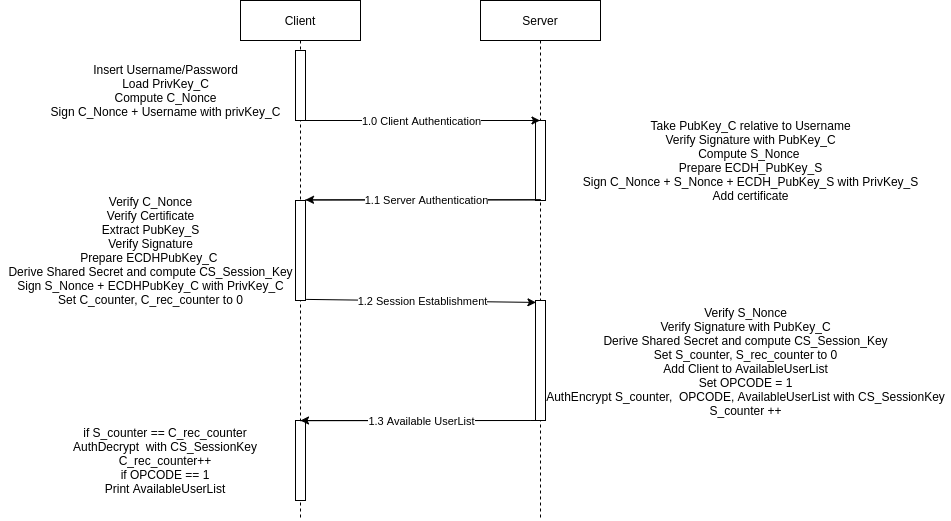

The diagram above was exported from draw.io. Its source (the exported page's mxGraphModel, read from the mxfile embedded in the PNG):
<mxGraphModel dx="2205" dy="713" grid="1" gridSize="10" guides="1" tooltips="1" connect="1" arrows="1" fold="1" page="1" pageScale="1" pageWidth="850" pageHeight="1100" math="0" shadow="0">
  <root>
    <mxCell id="0" />
    <mxCell id="1" parent="0" />
    <mxCell id="3nuBFxr9cyL0pnOWT2aG-1" value="Client" style="shape=umlLifeline;perimeter=lifelinePerimeter;container=1;collapsible=0;recursiveResize=0;rounded=0;shadow=0;strokeWidth=1;" parent="1" vertex="1">
      <mxGeometry x="80" y="40" width="120" height="520" as="geometry" />
    </mxCell>
    <mxCell id="1zj3aGGyjTnXeS0juYns-15" value="" style="html=1;points=[];perimeter=orthogonalPerimeter;" parent="1" vertex="1">
      <mxGeometry x="135" y="240" width="10" height="100" as="geometry" />
    </mxCell>
    <mxCell id="3nuBFxr9cyL0pnOWT2aG-5" value="Server" style="shape=umlLifeline;perimeter=lifelinePerimeter;container=1;collapsible=0;recursiveResize=0;rounded=0;shadow=0;strokeWidth=1;" parent="1" vertex="1">
      <mxGeometry x="320" y="40" width="120" height="520" as="geometry" />
    </mxCell>
    <mxCell id="1zj3aGGyjTnXeS0juYns-12" value="" style="html=1;points=[];perimeter=orthogonalPerimeter;" parent="1" vertex="1">
      <mxGeometry x="375" y="160" width="10" height="80" as="geometry" />
    </mxCell>
    <mxCell id="1zj3aGGyjTnXeS0juYns-14" value="&lt;div&gt;Take PubKey_C relative to Username&lt;br&gt;&lt;/div&gt;&lt;div&gt;Verify Signature with PubKey_C&lt;br&gt;&lt;/div&gt;&lt;div&gt;Compute S_Nonce &lt;br&gt;&lt;/div&gt;&lt;div&gt;Prepare ECDH_PubKey_S&lt;/div&gt;&lt;div&gt;Sign C_Nonce + S_Nonce + ECDH_PubKey_S with PrivKey_S&lt;br&gt;&lt;/div&gt;&lt;div&gt;Add certificate&lt;/div&gt;" style="text;html=1;align=center;verticalAlign=middle;resizable=0;points=[];autosize=1;strokeColor=none;" parent="1" vertex="1">
      <mxGeometry x="415" y="155" width="350" height="90" as="geometry" />
    </mxCell>
    <mxCell id="1zj3aGGyjTnXeS0juYns-6" value="" style="endArrow=classic;html=1;" parent="1" target="3nuBFxr9cyL0pnOWT2aG-5" edge="1">
      <mxGeometry relative="1" as="geometry">
        <mxPoint x="140" y="160" as="sourcePoint" />
        <mxPoint x="240" y="160" as="targetPoint" />
      </mxGeometry>
    </mxCell>
    <mxCell id="1zj3aGGyjTnXeS0juYns-7" value="1.0 Client Authentication" style="edgeLabel;resizable=0;html=1;align=center;verticalAlign=middle;" parent="1zj3aGGyjTnXeS0juYns-6" connectable="0" vertex="1">
      <mxGeometry relative="1" as="geometry" />
    </mxCell>
    <mxCell id="1zj3aGGyjTnXeS0juYns-8" value="" style="endArrow=classic;html=1;" parent="1" edge="1">
      <mxGeometry relative="1" as="geometry">
        <mxPoint x="145" y="239.51" as="sourcePoint" />
        <mxPoint x="145" y="239.31" as="targetPoint" />
        <Array as="points">
          <mxPoint x="385" y="239.31" />
        </Array>
      </mxGeometry>
    </mxCell>
    <object label="1.1 Server Authentication" id="1zj3aGGyjTnXeS0juYns-9">
      <mxCell style="edgeLabel;resizable=0;html=1;align=center;verticalAlign=middle;" parent="1zj3aGGyjTnXeS0juYns-8" connectable="0" vertex="1">
        <mxGeometry relative="1" as="geometry">
          <mxPoint x="-120" as="offset" />
        </mxGeometry>
      </mxCell>
    </object>
    <mxCell id="1zj3aGGyjTnXeS0juYns-16" value="&lt;div&gt;Verify C_Nonce&lt;/div&gt;&lt;div&gt;Verify Certificate&lt;/div&gt;&lt;div&gt;Extract PubKey_S&lt;br&gt;&lt;/div&gt;&lt;div&gt;Verify Signature&lt;/div&gt;&lt;div&gt;Prepare ECDHPubKey_C &lt;br&gt;&lt;/div&gt;&lt;div&gt;Derive Shared Secret and compute CS_Session_Key&lt;br&gt;&lt;/div&gt;&lt;div&gt;Sign S_Nonce + ECDHPubKey_C with PrivKey_C&lt;/div&gt;&lt;div&gt;&lt;div&gt;Set C_counter, C_rec_counter to 0&lt;/div&gt;&lt;/div&gt;" style="text;html=1;align=center;verticalAlign=middle;resizable=0;points=[];autosize=1;strokeColor=none;" parent="1" vertex="1">
      <mxGeometry x="-160" y="230" width="300" height="120" as="geometry" />
    </mxCell>
    <mxCell id="1zj3aGGyjTnXeS0juYns-18" value="" style="html=1;points=[];perimeter=orthogonalPerimeter;" parent="1" vertex="1">
      <mxGeometry x="375" y="340" width="10" height="120" as="geometry" />
    </mxCell>
    <mxCell id="1zj3aGGyjTnXeS0juYns-19" value="" style="endArrow=classic;html=1;exitX=1.071;exitY=0.989;exitDx=0;exitDy=0;exitPerimeter=0;entryX=0.043;entryY=0.016;entryDx=0;entryDy=0;entryPerimeter=0;" parent="1" source="1zj3aGGyjTnXeS0juYns-15" target="1zj3aGGyjTnXeS0juYns-18" edge="1">
      <mxGeometry relative="1" as="geometry">
        <mxPoint x="135.24" y="240.2" as="sourcePoint" />
        <mxPoint x="370" y="281" as="targetPoint" />
      </mxGeometry>
    </mxCell>
    <mxCell id="1zj3aGGyjTnXeS0juYns-20" value="1.2 Session Establishment" style="edgeLabel;resizable=0;html=1;align=center;verticalAlign=middle;" parent="1zj3aGGyjTnXeS0juYns-19" connectable="0" vertex="1">
      <mxGeometry relative="1" as="geometry">
        <mxPoint x="1" as="offset" />
      </mxGeometry>
    </mxCell>
    <mxCell id="1zj3aGGyjTnXeS0juYns-21" value="" style="html=1;points=[];perimeter=orthogonalPerimeter;" parent="1" vertex="1">
      <mxGeometry x="135" y="90" width="10" height="70" as="geometry" />
    </mxCell>
    <mxCell id="1zj3aGGyjTnXeS0juYns-22" value="Insert Username/Password&lt;br&gt;&lt;div&gt;Load PrivKey_C&lt;/div&gt;&lt;div&gt;Compute C_Nonce&lt;/div&gt;&lt;div&gt;Sign C_Nonce + Username with privKey_C&lt;br&gt;&lt;/div&gt;" style="text;html=1;align=center;verticalAlign=middle;resizable=0;points=[];autosize=1;strokeColor=none;" parent="1" vertex="1">
      <mxGeometry x="-115" y="100" width="240" height="60" as="geometry" />
    </mxCell>
    <mxCell id="1zj3aGGyjTnXeS0juYns-29" value="Verify S_Nonce&lt;br&gt;Verify Signature with PubKey_C&lt;br&gt;&lt;div&gt;Derive Shared Secret and compute CS_Session_Key&lt;/div&gt;&lt;div&gt;&lt;div&gt;Set S_counter, S_rec_counter to 0&lt;/div&gt;&lt;div&gt;Add Client to AvailableUserList&lt;/div&gt;&lt;/div&gt;&lt;div&gt;&lt;div&gt;Set OPCODE = 1&lt;/div&gt;AuthEncrypt S_counter,&amp;nbsp; OPCODE, AvailableUserList with CS_SessionKey&lt;br&gt;&lt;div&gt;S_counter ++&lt;br&gt;&lt;/div&gt;&lt;div&gt;&lt;br&gt;&lt;br&gt;&lt;/div&gt;&lt;/div&gt;" style="text;html=1;align=center;verticalAlign=middle;resizable=0;points=[];autosize=1;strokeColor=none;" parent="1" vertex="1">
      <mxGeometry x="380" y="340" width="410" height="150" as="geometry" />
    </mxCell>
    <mxCell id="MhX3L_tJUaHQ1sQQ5J_w-8" value="" style="html=1;points=[];perimeter=orthogonalPerimeter;" parent="1" vertex="1">
      <mxGeometry x="135" y="460" width="10" height="80" as="geometry" />
    </mxCell>
    <mxCell id="MhX3L_tJUaHQ1sQQ5J_w-4" value="" style="endArrow=classic;html=1;" parent="1" edge="1">
      <mxGeometry relative="1" as="geometry">
        <mxPoint x="140" y="460.2" as="sourcePoint" />
        <mxPoint x="140" y="459.99999999999994" as="targetPoint" />
        <Array as="points">
          <mxPoint x="380" y="460" />
        </Array>
      </mxGeometry>
    </mxCell>
    <object label="1.3 Available UserList" id="MhX3L_tJUaHQ1sQQ5J_w-5">
      <mxCell style="edgeLabel;resizable=0;html=1;align=center;verticalAlign=middle;" parent="MhX3L_tJUaHQ1sQQ5J_w-4" connectable="0" vertex="1">
        <mxGeometry relative="1" as="geometry">
          <mxPoint x="-120" as="offset" />
        </mxGeometry>
      </mxCell>
    </object>
    <mxCell id="MhX3L_tJUaHQ1sQQ5J_w-9" value="if S_counter == C_rec_counter&lt;div&gt;AuthDecrypt&amp;nbsp; with CS_SessionKey&lt;/div&gt;&lt;div&gt;C_rec_counter++&lt;/div&gt;&lt;div&gt;if OPCODE == 1&lt;/div&gt;&lt;div&gt;Print AvailableUserList&lt;br&gt;&lt;/div&gt;" style="text;html=1;strokeColor=none;fillColor=none;align=center;verticalAlign=middle;whiteSpace=wrap;rounded=0;" parent="1" vertex="1">
      <mxGeometry x="-90" y="490" width="190" height="20" as="geometry" />
    </mxCell>
  </root>
</mxGraphModel>